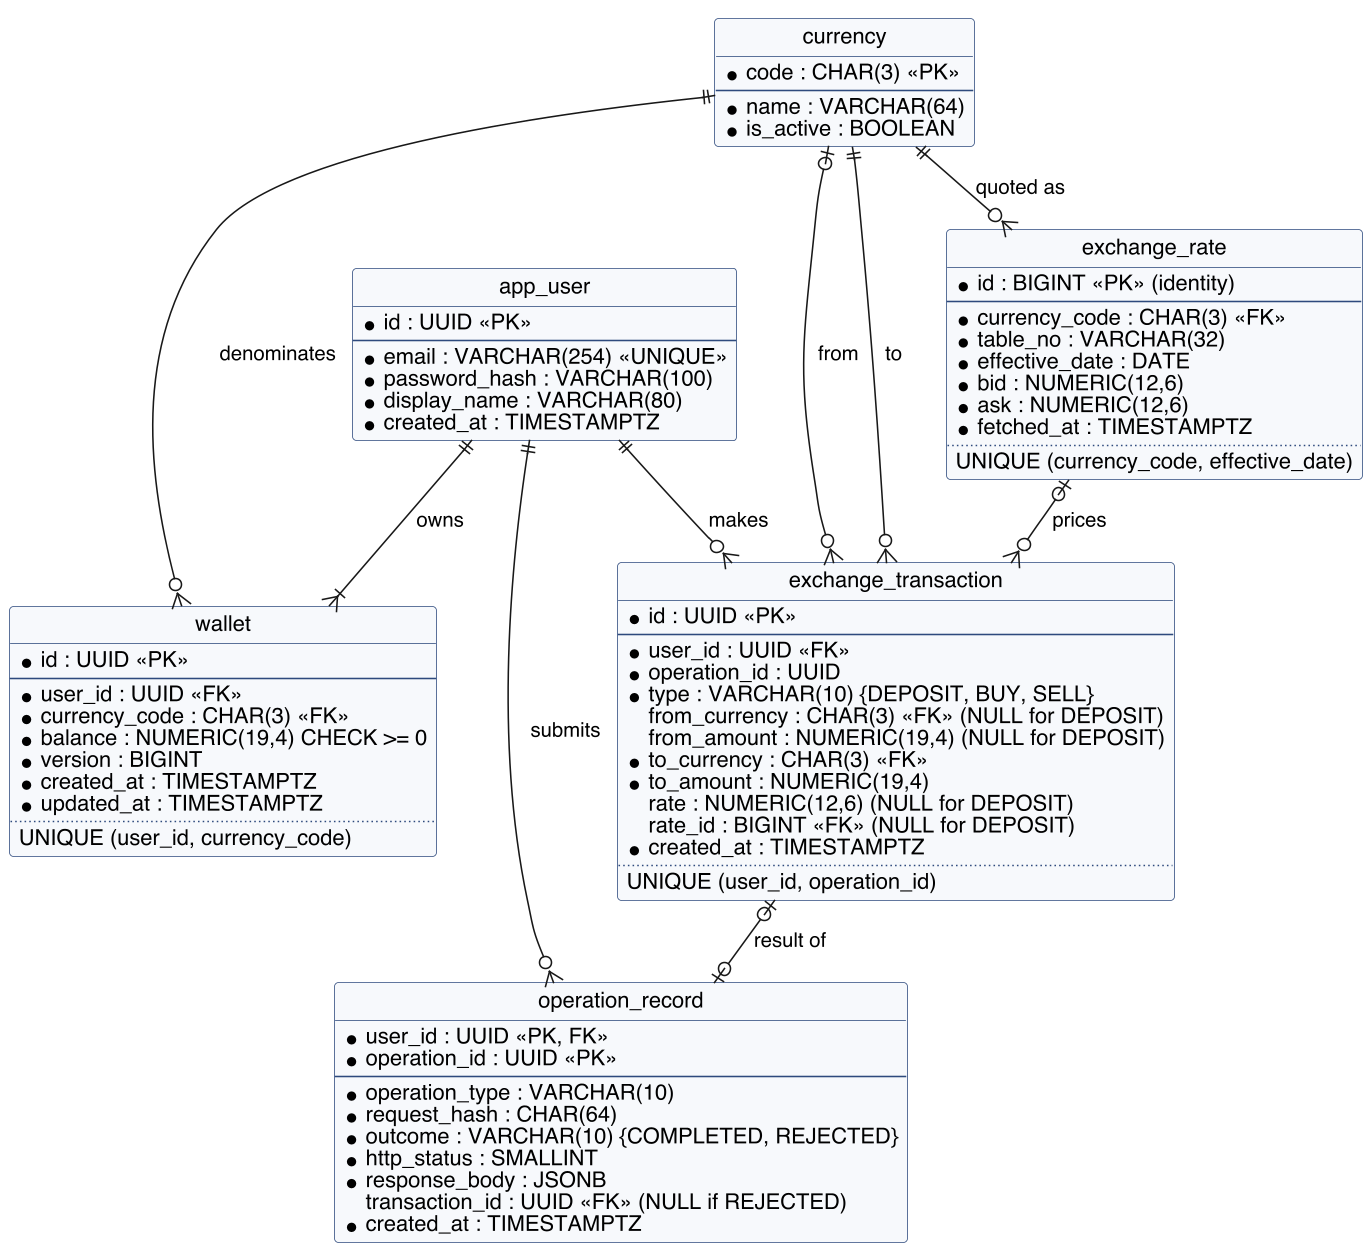

The diagram above was rendered by PlantUML. Its source (embedded in the PNG):
@startuml erd
skinparamlocked dpi 150
!pragma layout smetana
' Kantor Mobile — Entity Relationship Diagram (PostgreSQL 16, crow's-foot notation)
skinparam shadowing false
skinparam defaultFontName Helvetica
skinparam linetype ortho
skinparam class {
  BackgroundColor #F7F9FC
  BorderColor #2E4A7D
}
hide circle
hide empty members

entity "app_user" as app_user {
  * id : UUID <<PK>>
  --
  * email : VARCHAR(254) <<UNIQUE>>
  * password_hash : VARCHAR(100)
  * display_name : VARCHAR(80)
  * created_at : TIMESTAMPTZ
}

entity "currency" as currency {
  * code : CHAR(3) <<PK>>
  --
  * name : VARCHAR(64)
  * is_active : BOOLEAN
}

entity "wallet" as wallet {
  * id : UUID <<PK>>
  --
  * user_id : UUID <<FK>>
  * currency_code : CHAR(3) <<FK>>
  * balance : NUMERIC(19,4) CHECK >= 0
  * version : BIGINT
  * created_at : TIMESTAMPTZ
  * updated_at : TIMESTAMPTZ
  ..
  UNIQUE (user_id, currency_code)
}

entity "exchange_rate" as exchange_rate {
  * id : BIGINT <<PK>> (identity)
  --
  * currency_code : CHAR(3) <<FK>>
  * table_no : VARCHAR(32)
  * effective_date : DATE
  * bid : NUMERIC(12,6)
  * ask : NUMERIC(12,6)
  * fetched_at : TIMESTAMPTZ
  ..
  UNIQUE (currency_code, effective_date)
}

entity "exchange_transaction" as exchange_transaction {
  * id : UUID <<PK>>
  --
  * user_id : UUID <<FK>>
  * operation_id : UUID
  * type : VARCHAR(10) {DEPOSIT, BUY, SELL}
  from_currency : CHAR(3) <<FK>> (NULL for DEPOSIT)
  from_amount : NUMERIC(19,4) (NULL for DEPOSIT)
  * to_currency : CHAR(3) <<FK>>
  * to_amount : NUMERIC(19,4)
  rate : NUMERIC(12,6) (NULL for DEPOSIT)
  rate_id : BIGINT <<FK>> (NULL for DEPOSIT)
  * created_at : TIMESTAMPTZ
  ..
  UNIQUE (user_id, operation_id)
}

entity "operation_record" as operation_record {
  * user_id : UUID <<PK, FK>>
  * operation_id : UUID <<PK>>
  --
  * operation_type : VARCHAR(10)
  * request_hash : CHAR(64)
  * outcome : VARCHAR(10) {COMPLETED, REJECTED}
  * http_status : SMALLINT
  * response_body : JSONB
  transaction_id : UUID <<FK>> (NULL if REJECTED)
  * created_at : TIMESTAMPTZ
}

app_user ||--|{ wallet : "owns"
currency ||--o{ wallet : "denominates"
currency ||--o{ exchange_rate : "quoted as"
app_user ||--o{ exchange_transaction : "makes"
currency |o--o{ exchange_transaction : "from"
currency ||--o{ exchange_transaction : "to"
exchange_rate |o--o{ exchange_transaction : "prices"
app_user ||--o{ operation_record : "submits"
exchange_transaction |o--o| operation_record : "result of"
@enduml